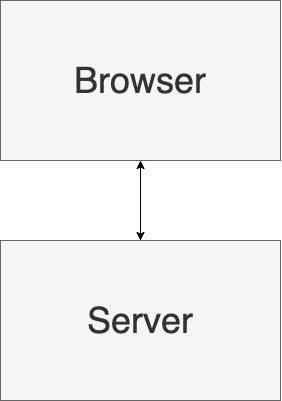

The diagram above was exported from draw.io. Its source (the exported page's mxGraphModel, read from the mxfile embedded in the PNG):
<mxGraphModel dx="877" dy="585" grid="1" gridSize="10" guides="1" tooltips="1" connect="1" arrows="1" fold="1" page="1" pageScale="1" pageWidth="850" pageHeight="1100" math="0" shadow="0">
  <root>
    <mxCell id="0" />
    <mxCell id="1" parent="0" />
    <mxCell id="164" style="edgeStyle=orthogonalEdgeStyle;rounded=0;orthogonalLoop=1;jettySize=auto;html=1;" edge="1" parent="1" source="161" target="162">
      <mxGeometry relative="1" as="geometry" />
    </mxCell>
    <mxCell id="161" value="&lt;font style=&quot;font-size: 36px&quot;&gt;Browser&lt;/font&gt;" style="rounded=0;whiteSpace=wrap;html=1;shadow=0;sketch=0;fillColor=#f5f5f5;strokeColor=#666666;fontColor=#333333;" vertex="1" parent="1">
      <mxGeometry width="280" height="160" as="geometry" />
    </mxCell>
    <mxCell id="163" style="edgeStyle=orthogonalEdgeStyle;rounded=0;orthogonalLoop=1;jettySize=auto;html=1;" edge="1" parent="1" source="162" target="161">
      <mxGeometry relative="1" as="geometry" />
    </mxCell>
    <mxCell id="162" value="&lt;font style=&quot;font-size: 36px&quot;&gt;Server&lt;/font&gt;" style="rounded=0;whiteSpace=wrap;html=1;shadow=0;sketch=0;fillColor=#f5f5f5;strokeColor=#666666;fontColor=#333333;" vertex="1" parent="1">
      <mxGeometry y="240" width="280" height="160" as="geometry" />
    </mxCell>
  </root>
</mxGraphModel>